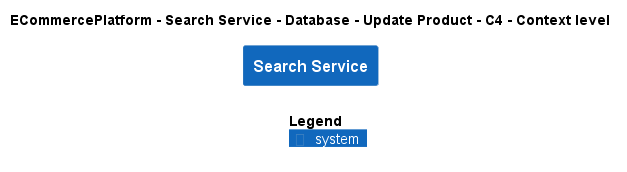

The diagram above was rendered by PlantUML. Its source (embedded in the PNG):
@startuml
!include ..\..\..\..\..\..\..\.c4s\C4_Context.puml

AddElementTag("c4interflow:lifecycle:new", $bgColor=green, $fontColor=#ffffff, $borderColor=green, $shadowing="False")
AddElementTag("c4interflow:lifecycle:changed", $bgColor=orange, $fontColor=#ffffff, $borderColor=orange, $shadowing="False")
AddElementTag("c4interflow:lifecycle:removed", $bgColor=red, $fontColor=#ffffff, $borderColor=red, $shadowing="False")

AddRelTag("c4interflow:lifecycle:new", $textColor=green, $lineColor=green)
AddRelTag("c4interflow:lifecycle:changed", $textColor=orange, $lineColor=orange)
AddRelTag("c4interflow:lifecycle:removed", $textColor=red, $lineColor=red)

SHOW_PERSON_PORTRAIT()
LAYOUT_TOP_DOWN()

skinparam linetype polyline

title ECommercePlatform - Search Service - Database - Update Product - C4 - Context level

System(ECommercePlatform.SoftwareSystems.SearchService, "Search Service", "")



SHOW_LEGEND()
@enduml